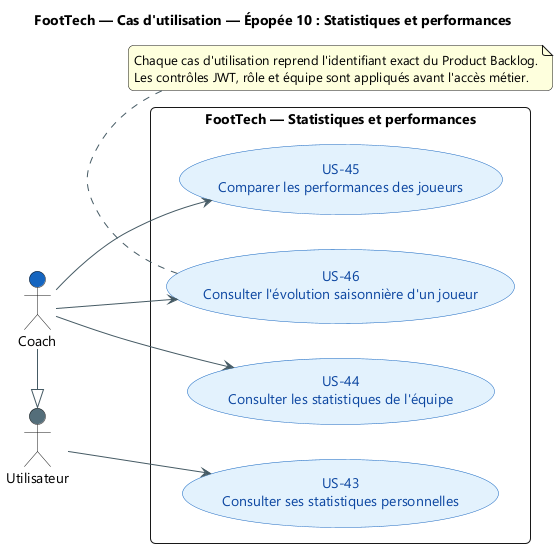

The diagram above was rendered by PlantUML. Its source (embedded in the PNG):
@startuml
title FootTech — Cas d'utilisation — Épopée 10 : Statistiques et performances
skinparam backgroundColor #FFFFFF
skinparam defaultFontName "Segoe UI"
skinparam shadowing false
skinparam ArrowColor #455A64
skinparam packageStyle rectangle
skinparam roundcorner 10

left to right direction
skinparam usecase {
  BackgroundColor #E3F2FD
  BorderColor #1565C0
  FontColor #0D47A1
}
actor "Utilisateur" as USER #546E7A
actor "Coach" as COACH #1565C0
COACH -|> USER
rectangle "FootTech — Statistiques et performances" {
  usecase "US-43\nConsulter ses statistiques personnelles" as US43
  usecase "US-44\nConsulter les statistiques de l'équipe" as US44
  usecase "US-45\nComparer les performances des joueurs" as US45
  usecase "US-46\nConsulter l'évolution saisonnière d'un joueur" as US46
}
USER --> US43
COACH --> US44
COACH --> US45
COACH --> US46

note bottom
  Chaque cas d'utilisation reprend l'identifiant exact du Product Backlog.
  Les contrôles JWT, rôle et équipe sont appliqués avant l'accès métier.
end note
@enduml